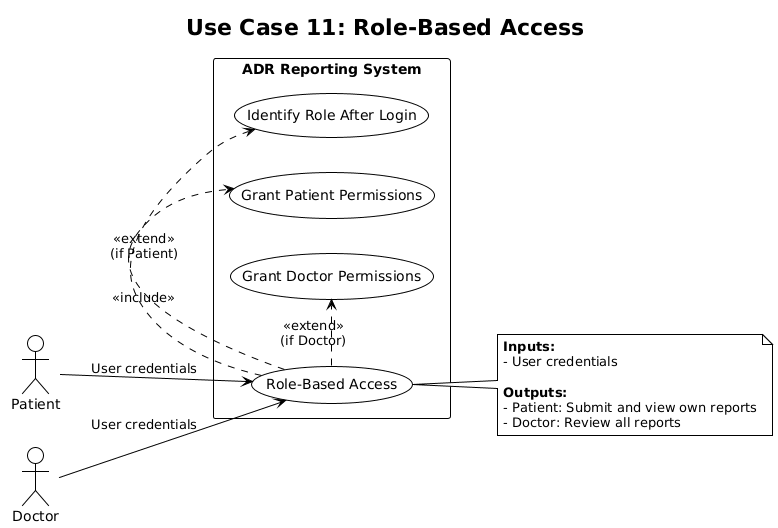

The diagram above was rendered by PlantUML. Its source (embedded in the PNG):
@startuml
!theme plain
title Use Case 11: Role-Based Access

left to right direction

actor "Patient" as Patient
actor "Doctor" as Doctor
rectangle "ADR Reporting System" {
    usecase "Role-Based Access" as UC11
    usecase "Identify Role After Login" as UC11_1
    usecase "Grant Patient Permissions" as UC11_2
    usecase "Grant Doctor Permissions" as UC11_3
}

Patient --> UC11 : User credentials
Doctor --> UC11 : User credentials

UC11 .> UC11_1 : <<include>>
UC11 .> UC11_2 : <<extend>>\n(if Patient)
UC11 .> UC11_3 : <<extend>>\n(if Doctor)

note right of UC11
  **Inputs:**
  - User credentials
  
  **Outputs:**
  - Patient: Submit and view own reports
  - Doctor: Review all reports
end note
@enduml